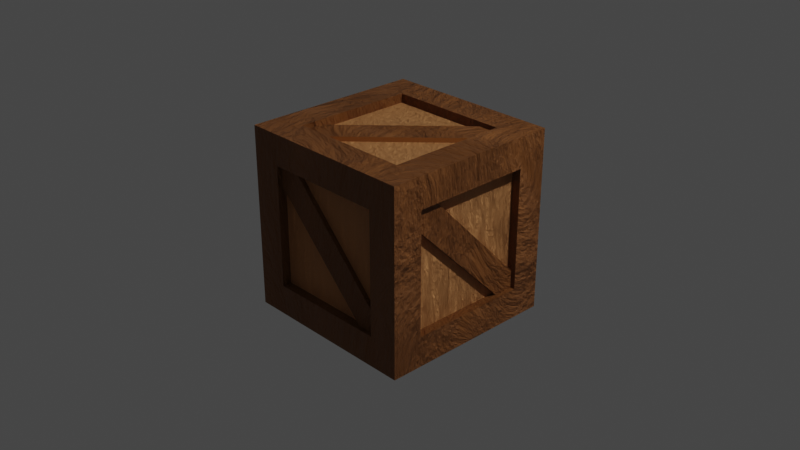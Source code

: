 # Source: woodBox.blend  (saved by Blender 3.2.14; exported with 4.5.12 LTS)
import bpy
from mathutils import Matrix  # noqa: F401  (used for matrix-valued properties, if any)

bpy.ops.wm.read_factory_settings(use_empty=True)
scene = bpy.context.scene
scene.name = 'Scene'

# ---- collections
col_collection = bpy.data.collections.new('Collection'); scene.collection.children.link(col_collection)

# ---- materials (node trees are filled in below, after node groups)
mat_material = bpy.data.materials.new('Material')
mat_material.alpha_threshold = 0.0
mat_material.use_transparent_shadow = False
mat_material.line_color = (0.0, 0.0, 0.0, 1.0)
mat_material_001 = bpy.data.materials.new('Material.001')
mat_material_001.use_transparent_shadow = False
mat_material_002 = bpy.data.materials.new('Material.002')
mat_material_002.use_transparent_shadow = False

# ---- material node trees
mat_material.use_nodes = True; mat_material.node_tree.nodes.clear()
_N = mat_material.node_tree.nodes; _L = mat_material.node_tree.links
n0 = _N.new('ShaderNodeOutputMaterial'); n0.name = 'Material Output'; n0.location = (300, 300)
n1 = _N.new('ShaderNodeBsdfPrincipled'); n1.name = 'Principled BSDF'; n1.location = (10, 300)
n1.distribution = 'GGX'
n1.subsurface_method = 'RANDOM_WALK_SKIN'
n1.inputs[2].default_value = 0.4
n1.inputs[3].default_value = 1.45
n1.inputs[27].default_value = (0.0, 0.0, 0.0, 1.0)
n1.inputs[28].default_value = 1.0
_L.new(n1.outputs[0], n0.inputs[0])
n0.is_active_output = True
mat_material_001.use_nodes = True; mat_material_001.node_tree.nodes.clear()
_N = mat_material_001.node_tree.nodes; _L = mat_material_001.node_tree.links
n0 = _N.new('ShaderNodeMapping'); n0.name = 'Mapping'; n0.location = (492, 35)
n0.inputs[2].default_value = (-1.058, 0.384, 0.2304)
n0.inputs[3].default_value = (-2.0, 2.0, 1.0)
n1 = _N.new('ShaderNodeTexCoord'); n1.name = 'Texture Coordinate'; n1.location = (291, -25)
n2 = _N.new('ShaderNodeBsdfPrincipled'); n2.name = 'Principled BSDF'; n2.location = (10, 300)
n2.distribution = 'GGX'
n2.subsurface_method = 'RANDOM_WALK_SKIN'
n2.inputs[0].default_value = (0.2623, 0.09306, 0.01938, 1.0)
n2.inputs[3].default_value = 1.45
n2.inputs[27].default_value = (0.0, 0.0, 0.0, 1.0)
n2.inputs[28].default_value = 1.0
n3 = _N.new('ShaderNodeOutputMaterial'); n3.name = 'Material Output'; n3.location = (894, 253)
n4 = _N.new('ShaderNodeTexNoise'); n4.name = 'Noise Texture'; n4.location = (689, 97)
n4.inputs[2].default_value = 0.4
n4.inputs[3].default_value = 15.1
n4.inputs[4].default_value = 0.65
n4.inputs[8].default_value = 1.4
n5 = _N.new('ShaderNodeBump'); n5.name = 'Bump'; n5.location = (-267, -170)
n5.inputs[0].default_value = 0.225
n5.inputs[1].default_value = 1.0
n5.inputs[2].default_value = 1.0
_L.new(n2.outputs[0], n3.inputs[0])
_L.new(n0.outputs[0], n4.inputs[0])
_L.new(n1.outputs[3], n0.inputs[0])
_L.new(n4.outputs[0], n3.inputs[2])
_L.new(n5.outputs[0], n2.inputs[5])
n3.is_active_output = True
mat_material_002.use_nodes = True; mat_material_002.node_tree.nodes.clear()
_N = mat_material_002.node_tree.nodes; _L = mat_material_002.node_tree.links
n0 = _N.new('ShaderNodeOutputMaterial'); n0.name = 'Material Output'; n0.location = (1043, 287)
n1 = _N.new('ShaderNodeTexNoise'); n1.name = 'Noise Texture'; n1.location = (752, 95)
n1.inputs[2].default_value = 1.6
n1.inputs[3].default_value = 7.0
n1.inputs[4].default_value = 0.7417
n1.inputs[8].default_value = 1.2
n2 = _N.new('ShaderNodeMapping'); n2.name = 'Mapping'; n2.location = (492, 35)
n2.inputs[3].default_value = (-6.0, 6.0, 1.0)
n3 = _N.new('ShaderNodeBsdfPrincipled'); n3.name = 'Principled BSDF'; n3.location = (10, 300)
n3.distribution = 'GGX'
n3.subsurface_method = 'RANDOM_WALK_SKIN'
n3.inputs[0].default_value = (1.0, 0.4486, 0.1609, 1.0)
n3.inputs[3].default_value = 1.45
n3.inputs[27].default_value = (0.0, 0.0, 0.0, 1.0)
n3.inputs[28].default_value = 1.0
n4 = _N.new('ShaderNodeBump'); n4.name = 'Bump'; n4.location = (-251, -178)
n4.inputs[0].default_value = 0.2583
n4.inputs[1].default_value = 1.0
n4.inputs[2].default_value = 1.0
n5 = _N.new('ShaderNodeTexCoord'); n5.name = 'Texture Coordinate'; n5.location = (291, -25)
_L.new(n3.outputs[0], n0.inputs[0])
_L.new(n1.outputs[0], n0.inputs[2])
_L.new(n2.outputs[0], n1.inputs[0])
_L.new(n4.outputs[0], n3.inputs[5])
_L.new(n5.outputs[3], n2.inputs[0])
n0.is_active_output = True

# ---- world
world_world = bpy.data.worlds.new('World'); scene.world = world_world
world_world.use_nodes = True; world_world.node_tree.nodes.clear()
_N = world_world.node_tree.nodes; _L = world_world.node_tree.links
n0 = _N.new('ShaderNodeOutputWorld'); n0.name = 'World Output'; n0.location = (300, 300)
n1 = _N.new('ShaderNodeBackground'); n1.name = 'Background'; n1.location = (10, 300)
n1.inputs[0].default_value = (0.05088, 0.05088, 0.05088, 1.0)
_L.new(n1.outputs[0], n0.inputs[0])
n0.is_active_output = True
world_world.color = (0.05088, 0.05088, 0.05088)
world_world.use_sun_shadow = False
world_world.sun_shadow_jitter_overblur = 0.0

# ---- cameras
cam_camera = bpy.data.cameras.new('Camera')
cam_camera.clip_end = 100.0
cam_camera.ortho_scale = 7.314

# ---- lights
light_light = bpy.data.lights.new('Light', 'POINT')
light_light.transmission_factor = 0.0
light_light.energy = 1000.0
light_light.shadow_soft_size = 0.1
light_light.shadow_maximum_resolution = 0.006
light_light.use_absolute_resolution = True

# ---- meshes
me_cube = bpy.data.meshes.new('Cube')
me_cube.from_pydata([(1.0, 1.0, 1.0), (1.0, 1.0, -1.0), (1.0, -1.0, 1.0), (1.0, -1.0, -1.0), (-1.0, 1.0, 1.0), (-1.0, 1.0, -1.0), (-1.0, -1.0, 1.0), (-1.0, -1.0, -1.0), (0.6725, 1.0, -1.0), (-0.6667, 1.0, -1.0), (0.6725, -1.0, 1.0), (-0.6667, -1.0, 1.0), (-0.6667, -1.0, -1.0), (0.6725, -1.0, -1.0), (-0.6667, 1.0, 1.0), (0.6725, 1.0, 1.0), (-1.0, 0.6667, -1.0), (-1.0, -0.6667, -1.0), (1.0, 0.6667, 1.0), (1.0, -0.6667, 1.0), (-1.0, -0.6667, 1.0), (-1.0, 0.6667, 1.0), (1.0, -0.6667, -1.0), (1.0, 0.6667, -1.0), (-0.6667, 0.6667, -1.0), (-0.6667, -0.6667, -1.0), (0.6725, 0.6667, -1.0), (0.6725, -0.6667, -1.0), (0.6725, 0.6667, 1.0), (0.6725, -0.6667, 1.0), (-0.6667, 0.6667, 1.0), (-0.6667, -0.6667, 1.0), (1.0, 1.0, 0.6667), (1.0, 1.0, -0.6667), (-1.0, -1.0, -0.6667), (-1.0, -1.0, 0.6667), (1.0, -1.0, 0.6667), (1.0, -1.0, -0.6667), (-1.0, 1.0, 0.6667), (-1.0, 1.0, -0.6667), (-0.6667, 1.0, 0.6667), (-0.6667, 1.0, -0.6667), (0.6725, 1.0, 0.6667), (0.6725, 1.0, -0.6667), (0.6725, -1.0, 0.6667), (0.6725, -1.0, -0.6667), (-0.6667, -1.0, 0.6667), (-0.6667, -1.0, -0.6667), (1.0, 0.6667, 0.6667), (1.0, 0.6667, -0.6667), (1.0, -0.6667, 0.6667), (1.0, -0.6667, -0.6667), (-1.0, -0.6667, 0.6667), (-1.0, -0.6667, -0.6667), (-1.0, 0.6667, 0.6667), (-1.0, 0.6667, -0.6667), (-1.0, 0.4444, -1.0), (-1.0, -0.4444, -1.0), (1.0, 0.4444, 1.0), (1.0, -0.4444, 1.0), (-1.0, -0.4444, 1.0), (-1.0, 0.4444, 1.0), (1.0, -0.4444, -1.0), (1.0, 0.4444, -1.0), (-0.6667, 0.4444, -1.0), (-0.6667, -0.4444, -1.0), (0.6725, 0.4444, -1.0), (0.6725, -0.4444, -1.0), (0.6725, 0.4444, 1.0), (0.6725, -0.4444, 1.0), (-0.6667, 0.4444, 1.0), (-0.6667, -0.4444, 1.0), (-1.0, -0.4444, -0.6667), (-1.0, 0.4444, -0.6667), (-1.0, -0.4444, 0.6667), (-1.0, 0.4444, 0.6667), (1.0, 0.4444, -0.6667), (1.0, -0.4444, -0.6667), (1.0, 0.4444, 0.6667), (1.0, -0.4444, 0.6667), (1.0, 1.0, 0.4444), (1.0, 1.0, -0.4722), (-1.0, -1.0, -0.4722), (-1.0, -1.0, 0.4444), (1.0, -1.0, 0.4444), (1.0, -1.0, -0.4722), (-1.0, 1.0, 0.4444), (-1.0, 1.0, -0.4722), (-0.6667, 1.0, 0.4444), (-0.6667, 1.0, -0.4722), (0.6725, 1.0, 0.4444), (0.6725, 1.0, -0.4722), (0.6725, -1.0, 0.4444), (0.6725, -1.0, -0.4722), (-0.6667, -1.0, 0.4444), (-0.6667, -1.0, -0.4722), (1.0, 0.6667, 0.4444), (1.0, 0.6667, -0.4722), (1.0, -0.6667, 0.4444), (1.0, -0.6667, -0.4722), (-1.0, -0.6667, 0.4444), (-1.0, -0.6667, -0.4722), (-1.0, 0.6667, 0.4444), (-1.0, 0.6667, -0.4722), (0.9, 0.6667, -0.6667), (0.9, 0.6667, -0.4722), (-0.6667, -0.9, -0.6667), (-0.6667, -0.9, -0.4722), (0.6725, -0.9, -0.6667), (0.6725, -0.9, -0.4722), (0.6725, 0.9, -0.6667), (0.6725, 0.9, -0.4722), (0.4493, 1.0, -1.0), (-0.4435, 1.0, -1.0), (0.4493, -1.0, 1.0), (-0.4435, -1.0, 1.0), (-0.4435, -1.0, -1.0), (0.4493, -1.0, -1.0), (-0.4435, 1.0, 1.0), (0.4493, 1.0, 1.0), (-0.4435, 0.6667, 1.0), (0.4493, 0.6667, 1.0), (-0.4435, -0.6667, 1.0), (0.4493, -0.6667, 1.0), (0.4493, 0.6667, -1.0), (-0.4435, 0.6667, -1.0), (0.4493, -0.6667, -1.0), (-0.4435, -0.6667, -1.0), (0.4493, -1.0, -0.6667), (-0.4435, -1.0, -0.6667), (0.4493, -1.0, 0.6667), (-0.4435, -1.0, 0.6667), (-0.4435, 1.0, -0.6667), (0.4493, 1.0, -0.6667), (-0.4435, 1.0, 0.6667), (0.4493, 1.0, 0.6667), (-0.6667, 0.9, -0.6667), (-0.6667, 0.9, -0.4722), (-0.4435, -0.6667, -0.9), (-0.6667, 0.6667, -0.9), (-0.4435, 0.6667, -0.9), (0.4493, -0.6667, 0.9), (0.6725, 0.6667, 0.9), (0.4493, 0.6667, 0.9), (-0.6667, -0.6667, 0.9), (-0.6667, -0.4444, 0.9), (0.6725, -0.6667, 0.9), (0.6725, -0.4444, 0.9), (0.6725, -0.6667, -0.9), (0.6725, -0.4444, -0.9), (-0.6667, -0.6667, -0.9), (-0.6667, -0.4444, -0.9), (0.9, -0.6667, -0.4722), (0.9, -0.6667, -0.6667), (-0.9, -0.6667, -0.4722), (-0.9, -0.6667, -0.6667), (-0.9, 0.6667, -0.4722), (-0.9, 0.6667, -0.6667), (-0.9, 0.4444, -0.6667), (-0.9, 0.4444, 0.6667), (-0.9, 0.6667, 0.6667), (0.9, -0.4444, -0.6667), (0.9, -0.4444, 0.6667), (0.9, -0.6667, 0.6667), (-0.4435, -0.9, -0.6667), (-0.4435, -0.9, 0.6667), (-0.6667, -0.9, 0.6667), (0.4493, 0.9, -0.6667), (0.4493, 0.9, 0.6667), (0.6725, 0.9, 0.6667), (-0.6667, 0.4444, -0.9), (0.6725, 0.6667, -0.9), (0.6725, 0.4444, -0.9), (0.6725, 0.4444, 0.9), (-0.6667, 0.6667, 0.9), (-0.6667, 0.4444, 0.9), (-0.9, -0.4444, -0.6667), (-0.9, -0.6667, 0.6667), (-0.9, -0.4444, 0.6667), (0.9, 0.4444, -0.6667), (0.9, 0.6667, 0.6667), (0.9, 0.4444, 0.6667), (-0.6667, 0.9, 0.6667), (-0.6667, 0.9, 0.4444), (0.6725, 0.9, 0.4444), (0.6725, -0.9, 0.6667), (0.6725, -0.9, 0.4444), (-0.6667, -0.9, 0.4444), (0.9, 0.6667, 0.4444), (0.9, -0.6667, 0.4444), (-0.9, -0.6667, 0.4444), (-0.9, 0.6667, 0.4444), (-0.4435, 0.6667, 0.9), (-0.4435, -0.6667, 0.9), (0.4493, 0.6667, -0.9), (0.4493, -0.6667, -0.9), (0.4493, -0.9, -0.6667), (0.4493, -0.9, 0.6667), (-0.4435, 0.9, -0.6667), (-0.4435, 0.9, 0.6667), (-0.6667, 0.95, -0.4722), (-0.6667, 0.95, -0.6667), (0.4493, 0.95, -0.6667), (0.6725, 0.95, -0.6667), (0.6725, 0.95, 0.6667), (0.4493, 0.95, 0.6667), (0.6725, 0.95, -0.4722), (-0.4435, 0.95, -0.6667), (-0.4435, 0.95, 0.6667), (-0.6667, 0.95, 0.6667), (-0.6667, 0.95, 0.4444), (0.6725, 0.95, 0.4444), (-0.95, -0.6667, 0.6667), (-0.95, -0.6667, 0.4444), (-0.95, -0.6667, -0.6667), (-0.95, -0.4444, -0.6667), (-0.95, -0.6667, -0.4722), (-0.95, 0.4444, -0.6667), (-0.95, 0.6667, 0.4444), (-0.95, 0.6667, 0.6667), (-0.95, -0.4444, 0.6667), (-0.95, 0.6667, -0.4722), (-0.95, 0.4444, 0.6667), (-0.95, 0.6667, -0.6667), (0.6725, -0.95, -0.4722), (0.6725, -0.95, -0.6667), (-0.6667, -0.95, -0.6667), (-0.6667, -0.95, -0.4722), (0.4493, -0.95, -0.6667), (-0.4435, -0.95, -0.6667), (0.4493, -0.95, 0.6667), (0.6725, -0.95, 0.6667), (-0.4435, -0.95, 0.6667), (0.6725, -0.95, 0.4444), (-0.6667, -0.95, 0.4444), (-0.6667, -0.95, 0.6667), (0.95, 0.6667, 0.6667), (0.95, 0.6667, 0.4444), (0.95, 0.6667, -0.4722), (0.95, -0.6667, 0.4444), (0.95, -0.6667, 0.6667), (0.95, -0.6667, -0.4722), (0.95, 0.6667, -0.6667), (0.95, 0.4444, -0.6667), (0.95, -0.4444, -0.6667), (0.95, 0.4444, 0.6667), (0.95, -0.4444, 0.6667), (0.95, -0.6667, -0.6667), (-0.4435, 0.6667, -0.95), (-0.6667, 0.6667, -0.95), (0.6725, 0.6667, -0.95), (0.4493, 0.6667, -0.95), (-0.6667, -0.6667, -0.95), (-0.4435, -0.6667, -0.95), (0.4493, -0.6667, -0.95), (0.6725, -0.6667, -0.95), (-0.6667, -0.4444, -0.95), (-0.6667, 0.4444, -0.95), (0.6725, -0.4444, -0.95), (0.6725, 0.4444, -0.95), (0.6725, -0.4444, 0.95), (0.6725, -0.6667, 0.95), (0.6725, 0.6667, 0.95), (0.6725, 0.4444, 0.95), (-0.6667, -0.6667, 0.95), (-0.6667, -0.4444, 0.95), (-0.6667, 0.4444, 0.95), (-0.6667, 0.6667, 0.95), (0.4493, 0.6667, 0.95), (-0.4435, 0.6667, 0.95), (0.4493, -0.6667, 0.95), (-0.4435, -0.6667, 0.95)], [], [(31, 20, 6, 11), (46, 11, 6, 35), (54, 21, 4, 38), (27, 22, 3, 13), (50, 19, 2, 36), (42, 15, 0, 32), (38, 4, 14, 40), (135, 119, 15, 42), (17, 25, 12, 7), (126, 27, 13, 117), (36, 2, 10, 44), (131, 115, 11, 46), (19, 29, 10, 2), (122, 31, 11, 115), (118, 14, 30, 120), (40, 134, 208, 209), (0, 15, 28, 18), (59, 69, 29, 19), (112, 8, 26, 124), (88, 40, 209, 210), (5, 9, 24, 16), (57, 65, 25, 17), (32, 0, 18, 48), (79, 59, 19, 50), (8, 1, 23, 26), (67, 62, 22, 27), (35, 6, 20, 52), (75, 61, 21, 54), (14, 4, 21, 30), (71, 60, 20, 31), (56, 73, 55, 16), (253, 252, 150, 138), (7, 34, 53, 17), (83, 35, 52, 100), (62, 77, 51, 22), (251, 250, 171, 194), (1, 33, 49, 23), (80, 32, 48, 96), (116, 129, 47, 12), (264, 271, 193, 144), (3, 37, 45, 13), (84, 36, 44, 92), (112, 133, 43, 8), (212, 220, 178, 177), (5, 39, 41, 9), (86, 38, 40, 88), (8, 43, 33, 1), (90, 42, 32, 80), (22, 51, 37, 3), (98, 50, 36, 84), (16, 55, 39, 5), (102, 54, 38, 86), (12, 47, 34, 7), (94, 46, 35, 83), (245, 246, 162, 181), (242, 238, 105, 104), (23, 49, 76, 63), (63, 76, 77, 62), (255, 254, 195, 148), (243, 242, 104, 179), (17, 53, 72, 57), (57, 72, 73, 56), (30, 21, 61, 70), (70, 61, 60, 71), (52, 20, 60, 74), (74, 60, 61, 75), (26, 23, 63, 66), (66, 63, 62, 67), (48, 18, 58, 78), (78, 58, 59, 79), (16, 24, 64, 56), (56, 64, 65, 57), (219, 218, 191, 160), (217, 215, 176, 158), (18, 28, 68, 58), (58, 68, 69, 59), (216, 213, 190, 154), (270, 261, 146, 141), (230, 232, 165, 197), (244, 243, 179, 161), (201, 200, 137, 136), (220, 222, 159, 178), (221, 223, 157, 156), (254, 253, 138, 195), (260, 263, 173, 147), (218, 221, 156, 191), (47, 95, 82, 34), (95, 94, 83, 82), (55, 103, 87, 39), (103, 102, 86, 87), (51, 99, 85, 37), (99, 98, 84, 85), (43, 91, 81, 33), (91, 90, 80, 81), (39, 87, 89, 41), (87, 86, 88, 89), (249, 248, 140, 139), (134, 135, 205, 208), (37, 85, 93, 45), (85, 84, 92, 93), (271, 270, 141, 193), (89, 88, 210, 200), (33, 81, 97, 49), (81, 80, 96, 97), (214, 216, 154, 155), (248, 251, 194, 140), (34, 82, 101, 53), (82, 83, 100, 101), (229, 228, 196, 164), (227, 226, 106, 107), (266, 265, 145, 175), (238, 237, 188, 105), (203, 202, 167, 110), (262, 268, 143, 142), (213, 212, 177, 190), (263, 262, 142, 173), (269, 267, 174, 192), (206, 203, 110, 111), (241, 247, 153, 152), (268, 269, 192, 143), (237, 236, 180, 188), (42, 90, 211, 204), (231, 230, 197, 185), (225, 224, 109, 108), (261, 260, 147, 146), (90, 91, 206, 211), (265, 264, 144, 145), (239, 241, 152, 189), (9, 41, 132, 113), (113, 132, 133, 112), (267, 266, 175, 174), (240, 239, 189, 163), (13, 45, 128, 117), (117, 128, 129, 116), (228, 225, 108, 196), (215, 214, 155, 176), (9, 113, 125, 24), (113, 112, 124, 125), (236, 245, 181, 180), (205, 204, 169, 168), (15, 119, 121, 28), (119, 118, 120, 121), (29, 123, 114, 10), (123, 122, 115, 114), (44, 10, 114, 130), (130, 114, 115, 131), (25, 127, 116, 12), (127, 126, 117, 116), (40, 14, 118, 134), (134, 118, 119, 135), (207, 201, 136, 198), (202, 207, 198, 167), (223, 217, 158, 157), (209, 208, 199, 182), (222, 219, 160, 159), (210, 209, 182, 183), (208, 205, 168, 199), (200, 210, 183, 137), (204, 211, 184, 169), (247, 244, 161, 153), (211, 206, 111, 184), (246, 240, 163, 162), (233, 231, 185, 186), (252, 256, 151, 150), (257, 249, 139, 170), (224, 233, 186, 109), (256, 257, 170, 151), (258, 255, 148, 149), (235, 234, 187, 166), (250, 259, 172, 171), (226, 229, 164, 106), (234, 227, 107, 187), (259, 258, 149, 172), (232, 235, 166, 165), (133, 132, 207, 202), (132, 41, 201, 207), (135, 42, 204, 205), (91, 43, 203, 206), (43, 133, 202, 203), (41, 89, 200, 201), (75, 54, 219, 222), (55, 73, 217, 223), (72, 53, 214, 215), (100, 52, 212, 213), (53, 101, 216, 214), (102, 103, 221, 218), (103, 55, 223, 221), (74, 75, 222, 220), (101, 100, 213, 216), (73, 72, 215, 217), (54, 102, 218, 219), (52, 74, 220, 212), (131, 46, 235, 232), (94, 95, 227, 234), (47, 129, 229, 226), (46, 94, 234, 235), (93, 92, 233, 224), (92, 44, 231, 233), (128, 45, 225, 228), (45, 93, 224, 225), (44, 130, 230, 231), (95, 47, 226, 227), (129, 128, 228, 229), (130, 131, 232, 230), (79, 50, 240, 246), (51, 77, 244, 247), (48, 78, 245, 236), (50, 98, 239, 240), (98, 99, 241, 239), (96, 48, 236, 237), (99, 51, 247, 241), (97, 96, 237, 238), (77, 76, 243, 244), (76, 49, 242, 243), (49, 97, 238, 242), (78, 79, 246, 245), (66, 67, 258, 259), (26, 66, 259, 250), (67, 27, 255, 258), (65, 64, 257, 256), (64, 24, 249, 257), (25, 65, 256, 252), (125, 124, 251, 248), (24, 125, 248, 249), (126, 127, 253, 254), (27, 126, 254, 255), (124, 26, 250, 251), (127, 25, 252, 253), (30, 70, 266, 267), (71, 31, 264, 265), (29, 69, 260, 261), (121, 120, 269, 268), (120, 30, 267, 269), (68, 28, 262, 263), (28, 121, 268, 262), (70, 71, 265, 266), (122, 123, 270, 271), (69, 68, 263, 260), (123, 29, 261, 270), (31, 122, 271, 264), (211, 205, 204), (207, 201, 200), (205, 211, 207, 200), (207, 211, 184, 198), (205, 200, 137, 168), (168, 137, 183, 199), (199, 183, 182), (167, 198, 184, 111), (110, 167, 111), (220, 213, 212), (217, 221, 223), (220, 221, 217, 213), (190, 158, 217, 213), (221, 220, 178, 156), (190, 158, 176, 154), (155, 154, 176), (191, 156, 178, 159), (160, 191, 159), (234, 232, 235), (228, 225, 224), (232, 234, 228, 224), (228, 234, 187, 196), (232, 224, 109, 165), (164, 196, 187, 107), (106, 164, 107), (165, 109, 186, 197), (197, 186, 185), (238, 243, 242), (239, 246, 240), (243, 238, 246, 239), (246, 238, 105, 162), (243, 239, 189, 179), (152, 161, 179, 189), (161, 152, 153), (105, 188, 181, 162), (188, 180, 181), (271, 265, 264), (268, 263, 262), (265, 271, 263, 268), (265, 268, 143, 145), (263, 271, 193, 173), (141, 147, 173, 193), (146, 147, 141), (143, 192, 175, 145), (192, 174, 175), (248, 257, 249), (254, 258, 255), (257, 248, 258, 254), (258, 248, 140, 149), (257, 254, 195, 170), (140, 194, 172, 149), (194, 171, 172), (138, 151, 170, 195), (150, 151, 138)])
me_cube.polygons.foreach_set('material_index', [1, 1, 1, 1, 1, 1, 1, 1, 1, 1, 1, 1, 1, 1, 1, 1, 1, 1, 1, 1, 1, 1, 1, 1, 1, 1, 1, 1, 1, 1, 1, 1, 1, 1, 1, 1, 1, 1, 1, 1, 1, 1, 1, 1, 1, 1, 1, 1, 1, 1, 1, 1, 1, 1, 1, 1, 1, 1, 1, 1, 1, 1, 1, 1, 1, 1, 1, 1, 1, 1, 1, 1, 1, 1, 1, 1, 1, 1, 1, 1, 1, 1, 1, 1, 1, 1, 1, 1, 1, 1, 1, 1, 1, 1, 1, 1, 1, 1, 1, 1, 1, 1, 1, 1, 1, 1, 1, 1, 1, 1, 1, 1, 1, 1, 1, 1, 1, 1, 1, 1, 1, 1, 1, 1, 1, 1, 1, 1, 1, 1, 1, 1, 1, 1, 1, 1, 1, 1, 1, 1, 1, 1, 1, 1, 1, 1, 1, 1, 1, 1, 1, 1, 1, 1, 1, 1, 1, 1, 1, 1, 1, 1, 1, 1, 1, 1, 1, 1, 1, 1, 1, 1, 1, 1, 1, 1, 1, 1, 1, 1, 1, 1, 1, 1, 1, 1, 1, 1, 1, 1, 1, 1, 1, 1, 1, 1, 1, 1, 1, 1, 1, 1, 1, 1, 1, 1, 1, 1, 1, 1, 1, 1, 1, 1, 1, 1, 1, 1, 1, 1, 1, 1, 1, 1, 1, 1, 1, 1, 1, 1, 1, 1, 1, 1, 1, 1, 1, 1, 1, 1, 1, 1, 1, 1, 1, 2, 2, 2, 2, 1, 1, 1, 1, 1, 2, 2, 2, 2, 1, 1, 1, 1, 1, 2, 2, 2, 2, 1, 1, 1, 1, 1, 2, 2, 2, 2, 1, 1, 1, 1, 1, 2, 2, 2, 2, 1, 1, 1, 1, 1, 2, 2, 2, 2])
_uv = me_cube.uv_layers.new(name='UVMap')
_uv.uv.foreach_set('vector', [0.8333, 0.7083, 0.875, 0.7083, 0.875, 0.75, 0.8333, 0.75, 0.5833, 0.9583, 0.625, 0.9583, 0.625, 1.0, 0.5833, 1.0, 0.5833, 0.2083, 0.625, 0.2083, 0.625, 0.25, 0.5833, 0.25, 0.3341, 0.7083, 0.375, 0.7083, 0.375, 0.75, 0.3341, 0.75, 0.5833, 0.7083, 0.625, 0.7083, 0.625, 0.75, 0.5833, 0.75, 0.5833, 0.4591, 0.625, 0.4591, 0.625, 0.5, 0.5833, 0.5, 0.5833, 0.25, 0.625, 0.25, 0.625, 0.2917, 0.5833, 0.2917, 0.5833, 0.4312, 0.625, 0.4312, 0.625, 0.4591, 0.5833, 0.4591, 0.125, 0.7083, 0.1667, 0.7083, 0.1667, 0.75, 0.125, 0.75, 0.3062, 0.7083, 0.3341, 0.7083, 0.3341, 0.75, 0.3062, 0.75, 0.5833, 0.75, 0.625, 0.75, 0.625, 0.7909, 0.5833, 0.7909, 0.5833, 0.9304, 0.625, 0.9304, 0.625, 0.9583, 0.5833, 0.9583, 0.625, 0.7083, 0.6659, 0.7083, 0.6659, 0.75, 0.625, 0.75, 0.8054, 0.7083, 0.8333, 0.7083, 0.8333, 0.75, 0.8054, 0.75, 0.8054, 0.5, 0.8333, 0.5, 0.8333, 0.5417, 0.8054, 0.5417, 0.5833, 0.2917, 0.5833, 0.3196, 0.5833, 0.3196, 0.5833, 0.2917, 0.625, 0.5, 0.6659, 0.5, 0.6659, 0.5417, 0.625, 0.5417, 0.625, 0.6806, 0.6659, 0.6806, 0.6659, 0.7083, 0.625, 0.7083, 0.3062, 0.5, 0.3341, 0.5, 0.3341, 0.5417, 0.3062, 0.5417, 0.5556, 0.2917, 0.5833, 0.2917, 0.5833, 0.2917, 0.5556, 0.2917, 0.125, 0.5, 0.1667, 0.5, 0.1667, 0.5417, 0.125, 0.5417, 0.125, 0.6806, 0.1667, 0.6806, 0.1667, 0.7083, 0.125, 0.7083, 0.5833, 0.5, 0.625, 0.5, 0.625, 0.5417, 0.5833, 0.5417, 0.5833, 0.6806, 0.625, 0.6806, 0.625, 0.7083, 0.5833, 0.7083, 0.3341, 0.5, 0.375, 0.5, 0.375, 0.5417, 0.3341, 0.5417, 0.3341, 0.6806, 0.375, 0.6806, 0.375, 0.7083, 0.3341, 0.7083, 0.5833, 0.0, 0.625, 0.0, 0.625, 0.04167, 0.5833, 0.04167, 0.5833, 0.1806, 0.625, 0.1806, 0.625, 0.2083, 0.5833, 0.2083, 0.8333, 0.5, 0.875, 0.5, 0.875, 0.5417, 0.8333, 0.5417, 0.8333, 0.6806, 0.875, 0.6806, 0.875, 0.7083, 0.8333, 0.7083, 0.375, 0.1806, 0.4167, 0.1806, 0.4167, 0.2083, 0.375, 0.2083, 0.1946, 0.7083, 0.1667, 0.7083, 0.1667, 0.7083, 0.1946, 0.7083, 0.375, 0.0, 0.4167, 0.0, 0.4167, 0.04167, 0.375, 0.04167, 0.5556, 0.0, 0.5833, 0.0, 0.5833, 0.04167, 0.5556, 0.04167, 0.375, 0.6806, 0.4167, 0.6806, 0.4167, 0.7083, 0.375, 0.7083, 0.3062, 0.5417, 0.3341, 0.5417, 0.3341, 0.5417, 0.3062, 0.5417, 0.375, 0.5, 0.4167, 0.5, 0.4167, 0.5417, 0.375, 0.5417, 0.5556, 0.5, 0.5833, 0.5, 0.5833, 0.5417, 0.5556, 0.5417, 0.375, 0.9304, 0.4167, 0.9304, 0.4167, 0.9583, 0.375, 0.9583, 0.8333, 0.7083, 0.8054, 0.7083, 0.8054, 0.7083, 0.8333, 0.7083, 0.375, 0.75, 0.4167, 0.75, 0.4167, 0.7909, 0.375, 0.7909, 0.5556, 0.75, 0.5833, 0.75, 0.5833, 0.7909, 0.5556, 0.7909, 0.375, 0.4312, 0.4167, 0.4312, 0.4167, 0.4591, 0.375, 0.4591, 0.5833, 0.04167, 0.5833, 0.06944, 0.5833, 0.06944, 0.5833, 0.04167, 0.375, 0.25, 0.4167, 0.25, 0.4167, 0.2917, 0.375, 0.2917, 0.5556, 0.25, 0.5833, 0.25, 0.5833, 0.2917, 0.5556, 0.2917, 0.375, 0.4591, 0.4167, 0.4591, 0.4167, 0.5, 0.375, 0.5, 0.5556, 0.4591, 0.5833, 0.4591, 0.5833, 0.5, 0.5556, 0.5, 0.375, 0.7083, 0.4167, 0.7083, 0.4167, 0.75, 0.375, 0.75, 0.5556, 0.7083, 0.5833, 0.7083, 0.5833, 0.75, 0.5556, 0.75, 0.375, 0.2083, 0.4167, 0.2083, 0.4167, 0.25, 0.375, 0.25, 0.5556, 0.2083, 0.5833, 0.2083, 0.5833, 0.25, 0.5556, 0.25, 0.375, 0.9583, 0.4167, 0.9583, 0.4167, 1.0, 0.375, 1.0, 0.5556, 0.9583, 0.5833, 0.9583, 0.5833, 1.0, 0.5556, 1.0, 0.5833, 0.5694, 0.5833, 0.6806, 0.5833, 0.6806, 0.5833, 0.5694, 0.4167, 0.5417, 0.441, 0.5417, 0.441, 0.5417, 0.4167, 0.5417, 0.375, 0.5417, 0.4167, 0.5417, 0.4167, 0.5694, 0.375, 0.5694, 0.375, 0.5694, 0.4167, 0.5694, 0.4167, 0.6806, 0.375, 0.6806, 0.3341, 0.7083, 0.3062, 0.7083, 0.3062, 0.7083, 0.3341, 0.7083, 0.4167, 0.5694, 0.4167, 0.5417, 0.4167, 0.5417, 0.4167, 0.5694, 0.375, 0.04167, 0.4167, 0.04167, 0.4167, 0.06944, 0.375, 0.06944, 0.375, 0.06944, 0.4167, 0.06944, 0.4167, 0.1806, 0.375, 0.1806, 0.8333, 0.5417, 0.875, 0.5417, 0.875, 0.5694, 0.8333, 0.5694, 0.8333, 0.5694, 0.875, 0.5694, 0.875, 0.6806, 0.8333, 0.6806, 0.5833, 0.04167, 0.625, 0.04167, 0.625, 0.06944, 0.5833, 0.06944, 0.5833, 0.06944, 0.625, 0.06944, 0.625, 0.1806, 0.5833, 0.1806, 0.3341, 0.5417, 0.375, 0.5417, 0.375, 0.5694, 0.3341, 0.5694, 0.3341, 0.5694, 0.375, 0.5694, 0.375, 0.6806, 0.3341, 0.6806, 0.5833, 0.5417, 0.625, 0.5417, 0.625, 0.5694, 0.5833, 0.5694, 0.5833, 0.5694, 0.625, 0.5694, 0.625, 0.6806, 0.5833, 0.6806, 0.125, 0.5417, 0.1667, 0.5417, 0.1667, 0.5694, 0.125, 0.5694, 0.125, 0.5694, 0.1667, 0.5694, 0.1667, 0.6806, 0.125, 0.6806, 0.5833, 0.2083, 0.5556, 0.2083, 0.5556, 0.2083, 0.5833, 0.2083, 0.4167, 0.1806, 0.4167, 0.06944, 0.4167, 0.06944, 0.4167, 0.1806, 0.625, 0.5417, 0.6659, 0.5417, 0.6659, 0.5694, 0.625, 0.5694, 0.625, 0.5694, 0.6659, 0.5694, 0.6659, 0.6806, 0.625, 0.6806, 0.441, 0.04167, 0.5556, 0.04167, 0.5556, 0.04167, 0.441, 0.04167, 0.6938, 0.7083, 0.6659, 0.7083, 0.6659, 0.7083, 0.6938, 0.7083, 0.5833, 0.8188, 0.5833, 0.9304, 0.5833, 0.9304, 0.5833, 0.8188, 0.4167, 0.6806, 0.4167, 0.5694, 0.4167, 0.5694, 0.4167, 0.6806, 0.4167, 0.2917, 0.441, 0.2917, 0.441, 0.2917, 0.4167, 0.2917, 0.5833, 0.06944, 0.5833, 0.1806, 0.5833, 0.1806, 0.5833, 0.06944, 0.441, 0.2083, 0.4167, 0.2083, 0.4167, 0.2083, 0.441, 0.2083, 0.3062, 0.7083, 0.1946, 0.7083, 0.1946, 0.7083, 0.3062, 0.7083, 0.6659, 0.6806, 0.6659, 0.5694, 0.6659, 0.5694, 0.6659, 0.6806, 0.5556, 0.2083, 0.441, 0.2083, 0.441, 0.2083, 0.5556, 0.2083, 0.4167, 0.9583, 0.441, 0.9583, 0.441, 1.0, 0.4167, 1.0, 0.441, 0.9583, 0.5556, 0.9583, 0.5556, 1.0, 0.441, 1.0, 0.4167, 0.2083, 0.441, 0.2083, 0.441, 0.25, 0.4167, 0.25, 0.441, 0.2083, 0.5556, 0.2083, 0.5556, 0.25, 0.441, 0.25, 0.4167, 0.7083, 0.441, 0.7083, 0.441, 0.75, 0.4167, 0.75, 0.441, 0.7083, 0.5556, 0.7083, 0.5556, 0.75, 0.441, 0.75, 0.4167, 0.4591, 0.441, 0.4591, 0.441, 0.5, 0.4167, 0.5, 0.441, 0.4591, 0.5556, 0.4591, 0.5556, 0.5, 0.441, 0.5, 0.4167, 0.25, 0.441, 0.25, 0.441, 0.2917, 0.4167, 0.2917, 0.441, 0.25, 0.5556, 0.25, 0.5556, 0.2917, 0.441, 0.2917, 0.1667, 0.5417, 0.1946, 0.5417, 0.1946, 0.5417, 0.1667, 0.5417, 0.5833, 0.3196, 0.5833, 0.4312, 0.5833, 0.4312, 0.5833, 0.3196, 0.4167, 0.75, 0.441, 0.75, 0.441, 0.7909, 0.4167, 0.7909, 0.441, 0.75, 0.5556, 0.75, 0.5556, 0.7909, 0.441, 0.7909, 0.8054, 0.7083, 0.6938, 0.7083, 0.6938, 0.7083, 0.8054, 0.7083, 0.441, 0.2917, 0.5556, 0.2917, 0.5556, 0.2917, 0.441, 0.2917, 0.4167, 0.5, 0.441, 0.5, 0.441, 0.5417, 0.4167, 0.5417, 0.441, 0.5, 0.5556, 0.5, 0.5556, 0.5417, 0.441, 0.5417, 0.4167, 0.04167, 0.441, 0.04167, 0.441, 0.04167, 0.4167, 0.04167, 0.1946, 0.5417, 0.3062, 0.5417, 0.3062, 0.5417, 0.1946, 0.5417, 0.4167, 0.0, 0.441, 0.0, 0.441, 0.04167, 0.4167, 0.04167, 0.441, 0.0, 0.5556, 0.0, 0.5556, 0.04167, 0.441, 0.04167, 0.4167, 0.9304, 0.4167, 0.8188, 0.4167, 0.8188, 0.4167, 0.9304, 0.441, 0.9583, 0.4167, 0.9583, 0.4167, 0.9583, 0.441, 0.9583, 0.8333, 0.5694, 0.8333, 0.6806, 0.8333, 0.6806, 0.8333, 0.5694, 0.441, 0.5417, 0.5556, 0.5417, 0.5556, 0.5417, 0.441, 0.5417, 0.4167, 0.4591, 0.4167, 0.4312, 0.4167, 0.4312, 0.4167, 0.4591, 0.6659, 0.5417, 0.6938, 0.5417, 0.6938, 0.5417, 0.6659, 0.5417, 0.5556, 0.04167, 0.5833, 0.04167, 0.5833, 0.04167, 0.5556, 0.04167, 0.6659, 0.5694, 0.6659, 0.5417, 0.6659, 0.5417, 0.6659, 0.5694, 0.8054, 0.5417, 0.8333, 0.5417, 0.8333, 0.5417, 0.8054, 0.5417, 0.441, 0.4591, 0.4167, 0.4591, 0.4167, 0.4591, 0.441, 0.4591, 0.441, 0.7083, 0.4167, 0.7083, 0.4167, 0.7083, 0.441, 0.7083, 0.6938, 0.5417, 0.8054, 0.5417, 0.8054, 0.5417, 0.6938, 0.5417, 0.5556, 0.5417, 0.5833, 0.5417, 0.5833, 0.5417, 0.5556, 0.5417, 0.5833, 0.4591, 0.5556, 0.4591, 0.5556, 0.4591, 0.5833, 0.4591, 0.5833, 0.7909, 0.5833, 0.8188, 0.5833, 0.8188, 0.5833, 0.7909, 0.4167, 0.7909, 0.441, 0.7909, 0.441, 0.7909, 0.4167, 0.7909, 0.6659, 0.7083, 0.6659, 0.6806, 0.6659, 0.6806, 0.6659, 0.7083, 0.5556, 0.4591, 0.441, 0.4591, 0.441, 0.4591, 0.5556, 0.4591, 0.8333, 0.6806, 0.8333, 0.7083, 0.8333, 0.7083, 0.8333, 0.6806, 0.5556, 0.7083, 0.441, 0.7083, 0.441, 0.7083, 0.5556, 0.7083, 0.375, 0.2917, 0.4167, 0.2917, 0.4167, 0.3196, 0.375, 0.3196, 0.375, 0.3196, 0.4167, 0.3196, 0.4167, 0.4312, 0.375, 0.4312, 0.8333, 0.5417, 0.8333, 0.5694, 0.8333, 0.5694, 0.8333, 0.5417, 0.5833, 0.7083, 0.5556, 0.7083, 0.5556, 0.7083, 0.5833, 0.7083, 0.375, 0.7909, 0.4167, 0.7909, 0.4167, 0.8188, 0.375, 0.8188, 0.375, 0.8188, 0.4167, 0.8188, 0.4167, 0.9304, 0.375, 0.9304, 0.4167, 0.8188, 0.4167, 0.7909, 0.4167, 0.7909, 0.4167, 0.8188, 0.4167, 0.06944, 0.4167, 0.04167, 0.4167, 0.04167, 0.4167, 0.06944, 0.1667, 0.5, 0.1946, 0.5, 0.1946, 0.5417, 0.1667, 0.5417, 0.1946, 0.5, 0.3062, 0.5, 0.3062, 0.5417, 0.1946, 0.5417, 0.5833, 0.5417, 0.5833, 0.5694, 0.5833, 0.5694, 0.5833, 0.5417, 0.5833, 0.4312, 0.5833, 0.4591, 0.5833, 0.4591, 0.5833, 0.4312, 0.6659, 0.5, 0.6938, 0.5, 0.6938, 0.5417, 0.6659, 0.5417, 0.6938, 0.5, 0.8054, 0.5, 0.8054, 0.5417, 0.6938, 0.5417, 0.6659, 0.7083, 0.6938, 0.7083, 0.6938, 0.75, 0.6659, 0.75, 0.6938, 0.7083, 0.8054, 0.7083, 0.8054, 0.75, 0.6938, 0.75, 0.5833, 0.7909, 0.625, 0.7909, 0.625, 0.8188, 0.5833, 0.8188, 0.5833, 0.8188, 0.625, 0.8188, 0.625, 0.9304, 0.5833, 0.9304, 0.1667, 0.7083, 0.1946, 0.7083, 0.1946, 0.75, 0.1667, 0.75, 0.1946, 0.7083, 0.3062, 0.7083, 0.3062, 0.75, 0.1946, 0.75, 0.5833, 0.2917, 0.625, 0.2917, 0.625, 0.3196, 0.5833, 0.3196, 0.5833, 0.3196, 0.625, 0.3196, 0.625, 0.4312, 0.5833, 0.4312, 0.4167, 0.3196, 0.4167, 0.2917, 0.4167, 0.2917, 0.4167, 0.3196, 0.4167, 0.4312, 0.4167, 0.3196, 0.4167, 0.3196, 0.4167, 0.4312, 0.4167, 0.2083, 0.4167, 0.1806, 0.4167, 0.1806, 0.4167, 0.2083, 0.5833, 0.2917, 0.5833, 0.3196, 0.5833, 0.3196, 0.5833, 0.2917, 0.5833, 0.1806, 0.5833, 0.2083, 0.5833, 0.2083, 0.5833, 0.1806, 0.5556, 0.2917, 0.5833, 0.2917, 0.5833, 0.2917, 0.5556, 0.2917, 0.5833, 0.3196, 0.5833, 0.4312, 0.5833, 0.4312, 0.5833, 0.3196, 0.441, 0.2917, 0.5556, 0.2917, 0.5556, 0.2917, 0.441, 0.2917, 0.5833, 0.4591, 0.5556, 0.4591, 0.5556, 0.4591, 0.5833, 0.4591, 0.4167, 0.7083, 0.4167, 0.6806, 0.4167, 0.6806, 0.4167, 0.7083, 0.5556, 0.4591, 0.441, 0.4591, 0.441, 0.4591, 0.5556, 0.4591, 0.5833, 0.6806, 0.5833, 0.7083, 0.5833, 0.7083, 0.5833, 0.6806, 0.5556, 0.7909, 0.5833, 0.7909, 0.5833, 0.7909, 0.5556, 0.7909, 0.1667, 0.7083, 0.1667, 0.6806, 0.1667, 0.6806, 0.1667, 0.7083, 0.1667, 0.5694, 0.1667, 0.5417, 0.1667, 0.5417, 0.1667, 0.5694, 0.441, 0.7909, 0.5556, 0.7909, 0.5556, 0.7909, 0.441, 0.7909, 0.1667, 0.6806, 0.1667, 0.5694, 0.1667, 0.5694, 0.1667, 0.6806, 0.3341, 0.6806, 0.3341, 0.7083, 0.3341, 0.7083, 0.3341, 0.6806, 0.5833, 0.9583, 0.5556, 0.9583, 0.5556, 0.9583, 0.5833, 0.9583, 0.3341, 0.5417, 0.3341, 0.5694, 0.3341, 0.5694, 0.3341, 0.5417, 0.4167, 0.9583, 0.4167, 0.9304, 0.4167, 0.9304, 0.4167, 0.9583, 0.5556, 0.9583, 0.441, 0.9583, 0.441, 0.9583, 0.5556, 0.9583, 0.3341, 0.5694, 0.3341, 0.6806, 0.3341, 0.6806, 0.3341, 0.5694, 0.5833, 0.9304, 0.5833, 0.9583, 0.5833, 0.9583, 0.5833, 0.9304, 0.4167, 0.4312, 0.4167, 0.3196, 0.4167, 0.3196, 0.4167, 0.4312, 0.4167, 0.3196, 0.4167, 0.2917, 0.4167, 0.2917, 0.4167, 0.3196, 0.5833, 0.4312, 0.5833, 0.4591, 0.5833, 0.4591, 0.5833, 0.4312, 0.441, 0.4591, 0.4167, 0.4591, 0.4167, 0.4591, 0.441, 0.4591, 0.4167, 0.4591, 0.4167, 0.4312, 0.4167, 0.4312, 0.4167, 0.4591, 0.4167, 0.2917, 0.441, 0.2917, 0.441, 0.2917, 0.4167, 0.2917, 0.5833, 0.1806, 0.5833, 0.2083, 0.5833, 0.2083, 0.5833, 0.1806, 0.4167, 0.2083, 0.4167, 0.1806, 0.4167, 0.1806, 0.4167, 0.2083, 0.4167, 0.06944, 0.4167, 0.04167, 0.4167, 0.04167, 0.4167, 0.06944, 0.5556, 0.04167, 0.5833, 0.04167, 0.5833, 0.04167, 0.5556, 0.04167, 0.4167, 0.04167, 0.441, 0.04167, 0.441, 0.04167, 0.4167, 0.04167, 0.5556, 0.2083, 0.441, 0.2083, 0.441, 0.2083, 0.5556, 0.2083, 0.441, 0.2083, 0.4167, 0.2083, 0.4167, 0.2083, 0.441, 0.2083, 0.5833, 0.06944, 0.5833, 0.1806, 0.5833, 0.1806, 0.5833, 0.06944, 0.441, 0.04167, 0.5556, 0.04167, 0.5556, 0.04167, 0.441, 0.04167, 0.4167, 0.1806, 0.4167, 0.06944, 0.4167, 0.06944, 0.4167, 0.1806, 0.5833, 0.2083, 0.5556, 0.2083, 0.5556, 0.2083, 0.5833, 0.2083, 0.5833, 0.04167, 0.5833, 0.06944, 0.5833, 0.06944, 0.5833, 0.04167, 0.5833, 0.9304, 0.5833, 0.9583, 0.5833, 0.9583, 0.5833, 0.9304, 0.5556, 0.9583, 0.441, 0.9583, 0.441, 0.9583, 0.5556, 0.9583, 0.4167, 0.9583, 0.4167, 0.9304, 0.4167, 0.9304, 0.4167, 0.9583, 0.5833, 0.9583, 0.5556, 0.9583, 0.5556, 0.9583, 0.5833, 0.9583, 0.441, 0.7909, 0.5556, 0.7909, 0.5556, 0.7909, 0.441, 0.7909, 0.5556, 0.7909, 0.5833, 0.7909, 0.5833, 0.7909, 0.5556, 0.7909, 0.4167, 0.8188, 0.4167, 0.7909, 0.4167, 0.7909, 0.4167, 0.8188, 0.4167, 0.7909, 0.441, 0.7909, 0.441, 0.7909, 0.4167, 0.7909, 0.5833, 0.7909, 0.5833, 0.8188, 0.5833, 0.8188, 0.5833, 0.7909, 0.441, 0.9583, 0.4167, 0.9583, 0.4167, 0.9583, 0.441, 0.9583, 0.4167, 0.9304, 0.4167, 0.8188, 0.4167, 0.8188, 0.4167, 0.9304, 0.5833, 0.8188, 0.5833, 0.9304, 0.5833, 0.9304, 0.5833, 0.8188, 0.5833, 0.6806, 0.5833, 0.7083, 0.5833, 0.7083, 0.5833, 0.6806, 0.4167, 0.7083, 0.4167, 0.6806, 0.4167, 0.6806, 0.4167, 0.7083, 0.5833, 0.5417, 0.5833, 0.5694, 0.5833, 0.5694, 0.5833, 0.5417, 0.5833, 0.7083, 0.5556, 0.7083, 0.5556, 0.7083, 0.5833, 0.7083, 0.5556, 0.7083, 0.441, 0.7083, 0.441, 0.7083, 0.5556, 0.7083, 0.5556, 0.5417, 0.5833, 0.5417, 0.5833, 0.5417, 0.5556, 0.5417, 0.441, 0.7083, 0.4167, 0.7083, 0.4167, 0.7083, 0.441, 0.7083, 0.441, 0.5417, 0.5556, 0.5417, 0.5556, 0.5417, 0.441, 0.5417, 0.4167, 0.6806, 0.4167, 0.5694, 0.4167, 0.5694, 0.4167, 0.6806, 0.4167, 0.5694, 0.4167, 0.5417, 0.4167, 0.5417, 0.4167, 0.5694, 0.4167, 0.5417, 0.441, 0.5417, 0.441, 0.5417, 0.4167, 0.5417, 0.5833, 0.5694, 0.5833, 0.6806, 0.5833, 0.6806, 0.5833, 0.5694, 0.3341, 0.5694, 0.3341, 0.6806, 0.3341, 0.6806, 0.3341, 0.5694, 0.3341, 0.5417, 0.3341, 0.5694, 0.3341, 0.5694, 0.3341, 0.5417, 0.3341, 0.6806, 0.3341, 0.7083, 0.3341, 0.7083, 0.3341, 0.6806, 0.1667, 0.6806, 0.1667, 0.5694, 0.1667, 0.5694, 0.1667, 0.6806, 0.1667, 0.5694, 0.1667, 0.5417, 0.1667, 0.5417, 0.1667, 0.5694, 0.1667, 0.7083, 0.1667, 0.6806, 0.1667, 0.6806, 0.1667, 0.7083, 0.1946, 0.5417, 0.3062, 0.5417, 0.3062, 0.5417, 0.1946, 0.5417, 0.1667, 0.5417, 0.1946, 0.5417, 0.1946, 0.5417, 0.1667, 0.5417, 0.3062, 0.7083, 0.1946, 0.7083, 0.1946, 0.7083, 0.3062, 0.7083, 0.3341, 0.7083, 0.3062, 0.7083, 0.3062, 0.7083, 0.3341, 0.7083, 0.3062, 0.5417, 0.3341, 0.5417, 0.3341, 0.5417, 0.3062, 0.5417, 0.1946, 0.7083, 0.1667, 0.7083, 0.1667, 0.7083, 0.1946, 0.7083, 0.8333, 0.5417, 0.8333, 0.5694, 0.8333, 0.5694, 0.8333, 0.5417, 0.8333, 0.6806, 0.8333, 0.7083, 0.8333, 0.7083, 0.8333, 0.6806, 0.6659, 0.7083, 0.6659, 0.6806, 0.6659, 0.6806, 0.6659, 0.7083, 0.6938, 0.5417, 0.8054, 0.5417, 0.8054, 0.5417, 0.6938, 0.5417, 0.8054, 0.5417, 0.8333, 0.5417, 0.8333, 0.5417, 0.8054, 0.5417, 0.6659, 0.5694, 0.6659, 0.5417, 0.6659, 0.5417, 0.6659, 0.5694, 0.6659, 0.5417, 0.6938, 0.5417, 0.6938, 0.5417, 0.6659, 0.5417, 0.8333, 0.5694, 0.8333, 0.6806, 0.8333, 0.6806, 0.8333, 0.5694, 0.8054, 0.7083, 0.6938, 0.7083, 0.6938, 0.7083, 0.8054, 0.7083, 0.6659, 0.6806, 0.6659, 0.5694, 0.6659, 0.5694, 0.6659, 0.6806, 0.6938, 0.7083, 0.6659, 0.7083, 0.6659, 0.7083, 0.6938, 0.7083, 0.8333, 0.7083, 0.8054, 0.7083, 0.8054, 0.7083, 0.8333, 0.7083, 0.5556, 0.4591, 0.5833, 0.4312, 0.5833, 0.4591, 0.4167, 0.3196, 0.4167, 0.2917, 0.441, 0.2917, 0.5833, 0.4312, 0.5556, 0.4591, 0.4167, 0.3196, 0.441, 0.2917, 0.0, 0.0, 0.0, 0.0, 0.0, 0.0, 0.0, 0.0, 0.0, 0.0, 0.0, 0.0, 0.0, 0.0, 0.0, 0.0, 0.0, 0.0, 0.0, 0.0, 0.5556, 0.2917, 0.5833, 0.3196, 0.5833, 0.3196, 0.5556, 0.2917, 0.5833, 0.2917, 0.4167, 0.4312, 0.0, 0.0, 0.5556, 0.4591, 0.441, 0.4591, 0.4167, 0.4591, 0.4167, 0.4312, 0.441, 0.4591, 0.5833, 0.06944, 0.5556, 0.04167, 0.5833, 0.04167, 0.4167, 0.1806, 0.441, 0.2083, 0.4167, 0.2083, 0.5833, 0.06944, 0.441, 0.2083, 0.4167, 0.1806, 0.5556, 0.04167, 0.0, 0.0, 0.0, 0.0, 0.0, 0.0, 0.0, 0.0, 0.0, 0.0, 0.0, 0.0, 0.0, 0.0, 0.0, 0.0, 0.0, 0.0, 0.0, 0.0, 0.4167, 0.06944, 0.441, 0.04167, 0.4167, 0.04167, 0.441, 0.04167, 0.4167, 0.06944, 0.5556, 0.2083, 0.0, 0.0, 0.5833, 0.06944, 0.5833, 0.1806, 0.5833, 0.2083, 0.5556, 0.2083, 0.5833, 0.1806, 0.5556, 0.9583, 0.5833, 0.9304, 0.5833, 0.9583, 0.4167, 0.8188, 0.4167, 0.7909, 0.441, 0.7909, 0.5833, 0.9304, 0.5556, 0.9583, 0.4167, 0.8188, 0.441, 0.7909, 0.0, 0.0, 0.0, 0.0, 0.0, 0.0, 0.0, 0.0, 0.0, 0.0, 0.0, 0.0, 0.0, 0.0, 0.0, 0.0, 0.4167, 0.9304, 0.0, 0.0, 0.5556, 0.9583, 0.441, 0.9583, 0.4167, 0.9583, 0.4167, 0.9304, 0.441, 0.9583, 0.0, 0.0, 0.0, 0.0, 0.5556, 0.7909, 0.5833, 0.8188, 0.5833, 0.8188, 0.5556, 0.7909, 0.5833, 0.7909, 0.441, 0.5417, 0.4167, 0.5694, 0.4167, 0.5417, 0.5556, 0.7083, 0.5833, 0.6806, 0.5833, 0.7083, 0.4167, 0.5694, 0.441, 0.5417, 0.5833, 0.6806, 0.5556, 0.7083, 0.0, 0.0, 0.0, 0.0, 0.0, 0.0, 0.0, 0.0, 0.4167, 0.5694, 0.5556, 0.7083, 0.5556, 0.7083, 0.4167, 0.5694, 0.441, 0.7083, 0.4167, 0.6806, 0.4167, 0.5694, 0.5556, 0.7083, 0.4167, 0.6806, 0.441, 0.7083, 0.4167, 0.7083, 0.0, 0.0, 0.5556, 0.5417, 0.5833, 0.5694, 0.0, 0.0, 0.5556, 0.5417, 0.5833, 0.5417, 0.5833, 0.5694, 0.8054, 0.7083, 0.8333, 0.6806, 0.8333, 0.7083, 0.6938, 0.5417, 0.6659, 0.5694, 0.6659, 0.5417, 0.8333, 0.6806, 0.8054, 0.7083, 0.6659, 0.5694, 0.6938, 0.5417, 0.0, 0.0, 0.0, 0.0, 0.0, 0.0, 0.0, 0.0, 0.0, 0.0, 0.0, 0.0, 0.0, 0.0, 0.0, 0.0, 0.6938, 0.7083, 0.6659, 0.6806, 0.6659, 0.5694, 0.0, 0.0, 0.6659, 0.7083, 0.6659, 0.6806, 0.6938, 0.7083, 0.0, 0.0, 0.8054, 0.5417, 0.8333, 0.5694, 0.0, 0.0, 0.8054, 0.5417, 0.8333, 0.5417, 0.8333, 0.5694, 0.1946, 0.5417, 0.1667, 0.5694, 0.1667, 0.5417, 0.3062, 0.7083, 0.3341, 0.6806, 0.3341, 0.7083, 0.1667, 0.5694, 0.1946, 0.5417, 0.3341, 0.6806, 0.3062, 0.7083, 0.0, 0.0, 0.0, 0.0, 0.0, 0.0, 0.0, 0.0, 0.0, 0.0, 0.0, 0.0, 0.0, 0.0, 0.0, 0.0, 0.0, 0.0, 0.3062, 0.5417, 0.3341, 0.5694, 0.0, 0.0, 0.3062, 0.5417, 0.3341, 0.5417, 0.3341, 0.5694, 0.1946, 0.7083, 0.1667, 0.6806, 0.1667, 0.5694, 0.0, 0.0, 0.1667, 0.7083, 0.1667, 0.6806, 0.1946, 0.7083])
me_cube.materials.append(mat_material)
me_cube.materials.append(mat_material_001)
me_cube.materials.append(mat_material_002)
me_cube.use_mirror_vertex_groups = False
me_cube.update()

# ---- objects
ob_cube = bpy.data.objects.new('Cube', me_cube)
ob_light = bpy.data.objects.new('Light', light_light)
ob_camera = bpy.data.objects.new('Camera', cam_camera)

# ---- transforms, parenting, visibility, modifiers, constraints
ob_cube.location = (0.0, 0.0, 0.0)
ob_cube.lock_rotations_4d = False
ob_cube.empty_display_type = 'ARROWS'
ob_cube.lineart.crease_threshold = 0.0
ob_light.location = (4.076, 1.005, 5.904)
ob_light.rotation_euler = (0.6503, 0.05522, 1.866)
ob_light.lock_rotations_4d = False
ob_light.empty_display_type = 'ARROWS'
ob_light.color = (0.0, 0.0, 0.0, 0.0)
ob_light.lineart.crease_threshold = 0.0
ob_camera.location = (7.359, -6.926, 4.958)
ob_camera.rotation_euler = (1.109, 0.0, 0.8149)
ob_camera.lock_rotations_4d = False
ob_camera.empty_display_type = 'ARROWS'
ob_camera.color = (0.0, 0.0, 0.0, 0.0)
ob_camera.display_type = 'WIRE'
ob_camera.lineart.crease_threshold = 0.0

# ---- collection membership
col_collection.objects.link(ob_cube)
col_collection.objects.link(ob_light)
col_collection.objects.link(ob_camera)

# ---- scene / render settings (as saved in the file)
scene.camera = ob_camera
scene.frame_start = 1; scene.frame_end = 250; scene.frame_set(1)
scene.render.engine = 'BLENDER_EEVEE_NEXT'
scene.cycles.sampling_pattern = 'TABULATED_SOBOL'
scene.cycles.use_light_tree = False
scene.view_settings.view_transform = 'Filmic'
bpy.context.view_layer.update()
